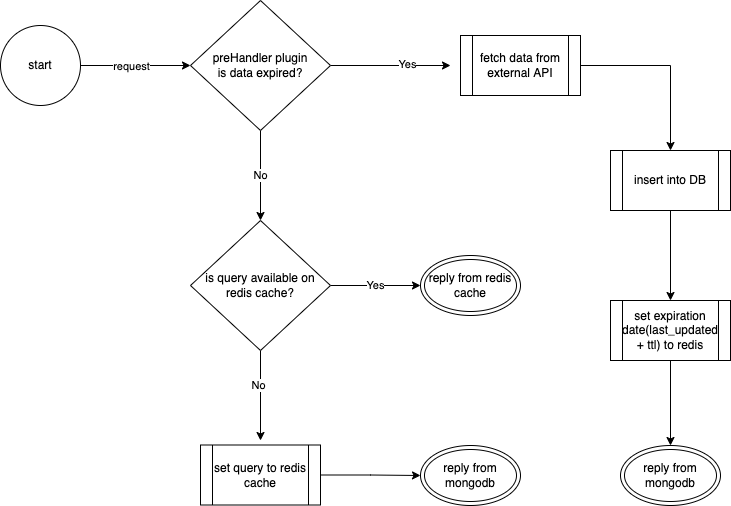

The diagram above was exported from draw.io. Its source (the exported page's mxGraphModel, read from the mxfile embedded in the PNG):
<mxGraphModel dx="2013" dy="763" grid="1" gridSize="10" guides="1" tooltips="1" connect="1" arrows="1" fold="1" page="1" pageScale="1" pageWidth="827" pageHeight="1169" math="0" shadow="0">
  <root>
    <mxCell id="0" />
    <mxCell id="1" parent="0" />
    <mxCell id="0OqTSZRCd4hc562W4oap-1" value="" style="endArrow=classic;html=1;rounded=0;entryX=0;entryY=0.5;entryDx=0;entryDy=0;" edge="1" parent="1" target="0OqTSZRCd4hc562W4oap-4">
      <mxGeometry width="50" height="50" relative="1" as="geometry">
        <mxPoint x="60" y="205" as="sourcePoint" />
        <mxPoint x="140" y="200" as="targetPoint" />
      </mxGeometry>
    </mxCell>
    <mxCell id="0OqTSZRCd4hc562W4oap-2" value="request" style="edgeLabel;html=1;align=center;verticalAlign=middle;resizable=0;points=[];" vertex="1" connectable="0" parent="0OqTSZRCd4hc562W4oap-1">
      <mxGeometry x="0.375" y="2" relative="1" as="geometry">
        <mxPoint x="-26" y="2" as="offset" />
      </mxGeometry>
    </mxCell>
    <mxCell id="0OqTSZRCd4hc562W4oap-5" style="edgeStyle=orthogonalEdgeStyle;rounded=0;orthogonalLoop=1;jettySize=auto;html=1;exitX=1;exitY=0.5;exitDx=0;exitDy=0;" edge="1" parent="1" source="0OqTSZRCd4hc562W4oap-4">
      <mxGeometry relative="1" as="geometry">
        <mxPoint x="430" y="205" as="targetPoint" />
      </mxGeometry>
    </mxCell>
    <mxCell id="0OqTSZRCd4hc562W4oap-6" value="Yes" style="edgeLabel;html=1;align=center;verticalAlign=middle;resizable=0;points=[];" vertex="1" connectable="0" parent="0OqTSZRCd4hc562W4oap-5">
      <mxGeometry x="0.26" y="2" relative="1" as="geometry">
        <mxPoint as="offset" />
      </mxGeometry>
    </mxCell>
    <mxCell id="0OqTSZRCd4hc562W4oap-7" value="No" style="edgeStyle=orthogonalEdgeStyle;rounded=0;orthogonalLoop=1;jettySize=auto;html=1;exitX=0.5;exitY=1;exitDx=0;exitDy=0;" edge="1" parent="1" source="0OqTSZRCd4hc562W4oap-4">
      <mxGeometry relative="1" as="geometry">
        <mxPoint x="240" y="360" as="targetPoint" />
      </mxGeometry>
    </mxCell>
    <mxCell id="0OqTSZRCd4hc562W4oap-4" value="preHandler plugin&lt;br&gt;is data expired?" style="rhombus;whiteSpace=wrap;html=1;" vertex="1" parent="1">
      <mxGeometry x="170" y="140" width="140" height="130" as="geometry" />
    </mxCell>
    <mxCell id="0OqTSZRCd4hc562W4oap-14" style="edgeStyle=orthogonalEdgeStyle;rounded=0;orthogonalLoop=1;jettySize=auto;html=1;exitX=0.5;exitY=1;exitDx=0;exitDy=0;" edge="1" parent="1" source="0OqTSZRCd4hc562W4oap-8">
      <mxGeometry relative="1" as="geometry">
        <mxPoint x="240" y="580" as="targetPoint" />
      </mxGeometry>
    </mxCell>
    <mxCell id="0OqTSZRCd4hc562W4oap-19" value="No" style="edgeLabel;html=1;align=center;verticalAlign=middle;resizable=0;points=[];" vertex="1" connectable="0" parent="0OqTSZRCd4hc562W4oap-14">
      <mxGeometry x="-0.2556" y="-3" relative="1" as="geometry">
        <mxPoint y="1" as="offset" />
      </mxGeometry>
    </mxCell>
    <mxCell id="0OqTSZRCd4hc562W4oap-15" style="edgeStyle=orthogonalEdgeStyle;rounded=0;orthogonalLoop=1;jettySize=auto;html=1;exitX=1;exitY=0.5;exitDx=0;exitDy=0;" edge="1" parent="1" source="0OqTSZRCd4hc562W4oap-8">
      <mxGeometry relative="1" as="geometry">
        <mxPoint x="400" y="425" as="targetPoint" />
      </mxGeometry>
    </mxCell>
    <mxCell id="0OqTSZRCd4hc562W4oap-16" value="Yes" style="edgeLabel;html=1;align=center;verticalAlign=middle;resizable=0;points=[];" vertex="1" connectable="0" parent="0OqTSZRCd4hc562W4oap-15">
      <mxGeometry x="-0.0222" y="1" relative="1" as="geometry">
        <mxPoint as="offset" />
      </mxGeometry>
    </mxCell>
    <mxCell id="0OqTSZRCd4hc562W4oap-8" value="is query available on redis cache?" style="rhombus;whiteSpace=wrap;html=1;" vertex="1" parent="1">
      <mxGeometry x="170" y="360" width="140" height="130" as="geometry" />
    </mxCell>
    <mxCell id="0OqTSZRCd4hc562W4oap-24" style="edgeStyle=orthogonalEdgeStyle;rounded=0;orthogonalLoop=1;jettySize=auto;html=1;exitX=1;exitY=0.5;exitDx=0;exitDy=0;entryX=0.5;entryY=0;entryDx=0;entryDy=0;" edge="1" parent="1" source="0OqTSZRCd4hc562W4oap-12" target="0OqTSZRCd4hc562W4oap-23">
      <mxGeometry relative="1" as="geometry" />
    </mxCell>
    <mxCell id="0OqTSZRCd4hc562W4oap-12" value="fetch data from external API" style="shape=process;whiteSpace=wrap;html=1;backgroundOutline=1;" vertex="1" parent="1">
      <mxGeometry x="440" y="175" width="120" height="60" as="geometry" />
    </mxCell>
    <mxCell id="0OqTSZRCd4hc562W4oap-17" value="start" style="ellipse;whiteSpace=wrap;html=1;aspect=fixed;" vertex="1" parent="1">
      <mxGeometry x="-20" y="165" width="80" height="80" as="geometry" />
    </mxCell>
    <mxCell id="0OqTSZRCd4hc562W4oap-21" value="&lt;span style=&quot;&quot;&gt;reply from mongodb&lt;/span&gt;" style="ellipse;shape=doubleEllipse;whiteSpace=wrap;html=1;" vertex="1" parent="1">
      <mxGeometry x="400" y="585" width="100" height="60" as="geometry" />
    </mxCell>
    <mxCell id="0OqTSZRCd4hc562W4oap-22" value="&lt;span style=&quot;&quot;&gt;reply from redis cache&lt;/span&gt;" style="ellipse;shape=doubleEllipse;whiteSpace=wrap;html=1;" vertex="1" parent="1">
      <mxGeometry x="400" y="395" width="100" height="60" as="geometry" />
    </mxCell>
    <mxCell id="0OqTSZRCd4hc562W4oap-31" style="edgeStyle=orthogonalEdgeStyle;rounded=0;orthogonalLoop=1;jettySize=auto;html=1;exitX=0.5;exitY=1;exitDx=0;exitDy=0;entryX=0.5;entryY=0;entryDx=0;entryDy=0;" edge="1" parent="1" source="0OqTSZRCd4hc562W4oap-23" target="0OqTSZRCd4hc562W4oap-30">
      <mxGeometry relative="1" as="geometry" />
    </mxCell>
    <mxCell id="0OqTSZRCd4hc562W4oap-23" value="insert into DB" style="shape=process;whiteSpace=wrap;html=1;backgroundOutline=1;" vertex="1" parent="1">
      <mxGeometry x="590" y="290" width="120" height="60" as="geometry" />
    </mxCell>
    <mxCell id="0OqTSZRCd4hc562W4oap-26" value="&lt;span style=&quot;&quot;&gt;reply from mongodb&lt;/span&gt;" style="ellipse;shape=doubleEllipse;whiteSpace=wrap;html=1;" vertex="1" parent="1">
      <mxGeometry x="600" y="585" width="100" height="60" as="geometry" />
    </mxCell>
    <mxCell id="0OqTSZRCd4hc562W4oap-29" style="edgeStyle=orthogonalEdgeStyle;rounded=0;orthogonalLoop=1;jettySize=auto;html=1;exitX=1;exitY=0.5;exitDx=0;exitDy=0;" edge="1" parent="1" source="0OqTSZRCd4hc562W4oap-28">
      <mxGeometry relative="1" as="geometry">
        <mxPoint x="400" y="615" as="targetPoint" />
      </mxGeometry>
    </mxCell>
    <mxCell id="0OqTSZRCd4hc562W4oap-28" value="set query to redis cache" style="shape=process;whiteSpace=wrap;html=1;backgroundOutline=1;" vertex="1" parent="1">
      <mxGeometry x="180" y="584.5" width="120" height="60" as="geometry" />
    </mxCell>
    <mxCell id="0OqTSZRCd4hc562W4oap-32" style="edgeStyle=orthogonalEdgeStyle;rounded=0;orthogonalLoop=1;jettySize=auto;html=1;exitX=0.5;exitY=1;exitDx=0;exitDy=0;entryX=0.5;entryY=0;entryDx=0;entryDy=0;" edge="1" parent="1" source="0OqTSZRCd4hc562W4oap-30" target="0OqTSZRCd4hc562W4oap-26">
      <mxGeometry relative="1" as="geometry" />
    </mxCell>
    <mxCell id="0OqTSZRCd4hc562W4oap-30" value="set expiration date(last_updated + ttl) to redis" style="shape=process;whiteSpace=wrap;html=1;backgroundOutline=1;" vertex="1" parent="1">
      <mxGeometry x="590" y="440" width="120" height="60" as="geometry" />
    </mxCell>
  </root>
</mxGraphModel>